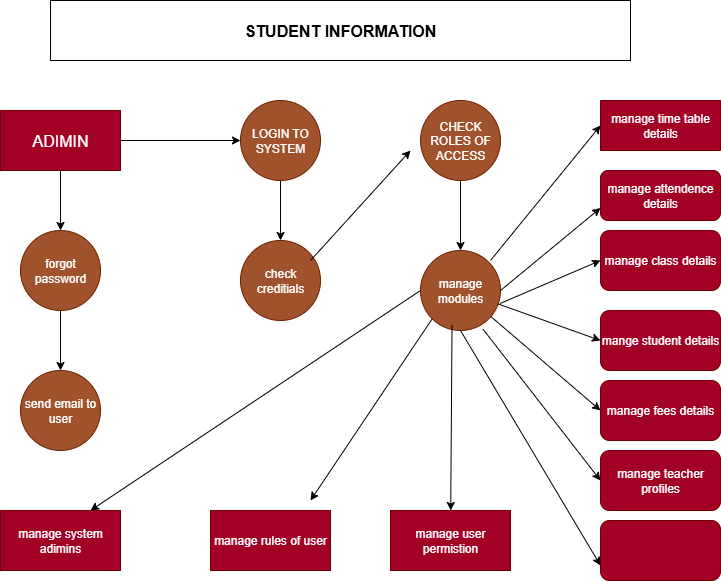

The diagram above was exported from draw.io. Its source (the exported page's mxGraphModel, read from the mxfile embedded in the PNG):
<mxGraphModel dx="992" dy="486" grid="1" gridSize="10" guides="1" tooltips="1" connect="1" arrows="1" fold="1" page="1" pageScale="1" pageWidth="827" pageHeight="1169" math="0" shadow="0">
  <root>
    <mxCell id="0" />
    <mxCell id="1" parent="0" />
    <mxCell id="XFBjI0FeZ_Cl0pDUMZ6Y-23" value="" style="edgeStyle=orthogonalEdgeStyle;rounded=0;orthogonalLoop=1;jettySize=auto;html=1;" edge="1" parent="1" source="XFBjI0FeZ_Cl0pDUMZ6Y-2" target="XFBjI0FeZ_Cl0pDUMZ6Y-7">
      <mxGeometry relative="1" as="geometry" />
    </mxCell>
    <mxCell id="XFBjI0FeZ_Cl0pDUMZ6Y-25" style="edgeStyle=orthogonalEdgeStyle;rounded=0;orthogonalLoop=1;jettySize=auto;html=1;exitX=1;exitY=0.5;exitDx=0;exitDy=0;entryX=0;entryY=0.5;entryDx=0;entryDy=0;" edge="1" parent="1" source="XFBjI0FeZ_Cl0pDUMZ6Y-2" target="XFBjI0FeZ_Cl0pDUMZ6Y-3">
      <mxGeometry relative="1" as="geometry" />
    </mxCell>
    <mxCell id="XFBjI0FeZ_Cl0pDUMZ6Y-2" value="&lt;font size=&quot;3&quot;&gt;ADIMIN&lt;/font&gt;" style="rounded=0;whiteSpace=wrap;html=1;fillColor=#a20025;fontColor=#ffffff;strokeColor=#6F0000;" vertex="1" parent="1">
      <mxGeometry x="40" y="140" width="120" height="60" as="geometry" />
    </mxCell>
    <mxCell id="XFBjI0FeZ_Cl0pDUMZ6Y-26" value="" style="edgeStyle=orthogonalEdgeStyle;rounded=0;orthogonalLoop=1;jettySize=auto;html=1;" edge="1" parent="1" source="XFBjI0FeZ_Cl0pDUMZ6Y-3" target="XFBjI0FeZ_Cl0pDUMZ6Y-8">
      <mxGeometry relative="1" as="geometry" />
    </mxCell>
    <mxCell id="XFBjI0FeZ_Cl0pDUMZ6Y-3" value="LOGIN TO SYSTEM" style="ellipse;whiteSpace=wrap;html=1;aspect=fixed;fillColor=#a0522d;fontColor=#ffffff;strokeColor=#6D1F00;" vertex="1" parent="1">
      <mxGeometry x="280" y="130" width="80" height="80" as="geometry" />
    </mxCell>
    <mxCell id="XFBjI0FeZ_Cl0pDUMZ6Y-27" value="" style="edgeStyle=orthogonalEdgeStyle;rounded=0;orthogonalLoop=1;jettySize=auto;html=1;" edge="1" parent="1" source="XFBjI0FeZ_Cl0pDUMZ6Y-4" target="XFBjI0FeZ_Cl0pDUMZ6Y-9">
      <mxGeometry relative="1" as="geometry" />
    </mxCell>
    <mxCell id="XFBjI0FeZ_Cl0pDUMZ6Y-4" value="CHECK ROLES OF ACCESS" style="ellipse;whiteSpace=wrap;html=1;aspect=fixed;fillColor=#a0522d;strokeColor=#6D1F00;fontColor=#ffffff;" vertex="1" parent="1">
      <mxGeometry x="460" y="130" width="80" height="80" as="geometry" />
    </mxCell>
    <mxCell id="XFBjI0FeZ_Cl0pDUMZ6Y-5" value="&lt;font size=&quot;3&quot;&gt;&lt;b&gt;STUDENT INFORMATION&lt;/b&gt;&lt;/font&gt;" style="rounded=0;whiteSpace=wrap;html=1;strokeColor=light-dark(#000000,#A00000);fillColor=light-dark(#FFFFFF,#CC0000);" vertex="1" parent="1">
      <mxGeometry x="90" y="30" width="580" height="60" as="geometry" />
    </mxCell>
    <mxCell id="XFBjI0FeZ_Cl0pDUMZ6Y-24" value="" style="edgeStyle=orthogonalEdgeStyle;rounded=0;orthogonalLoop=1;jettySize=auto;html=1;" edge="1" parent="1" source="XFBjI0FeZ_Cl0pDUMZ6Y-7" target="XFBjI0FeZ_Cl0pDUMZ6Y-10">
      <mxGeometry relative="1" as="geometry" />
    </mxCell>
    <mxCell id="XFBjI0FeZ_Cl0pDUMZ6Y-7" value="forgot password" style="ellipse;whiteSpace=wrap;html=1;aspect=fixed;fillColor=#a0522d;strokeColor=#6D1F00;fontColor=#ffffff;" vertex="1" parent="1">
      <mxGeometry x="60" y="260" width="80" height="80" as="geometry" />
    </mxCell>
    <mxCell id="XFBjI0FeZ_Cl0pDUMZ6Y-8" value="check creditials" style="ellipse;whiteSpace=wrap;html=1;aspect=fixed;fillColor=#a0522d;strokeColor=#6D1F00;fontColor=#ffffff;" vertex="1" parent="1">
      <mxGeometry x="280" y="270" width="80" height="80" as="geometry" />
    </mxCell>
    <mxCell id="XFBjI0FeZ_Cl0pDUMZ6Y-9" value="manage modules" style="ellipse;whiteSpace=wrap;html=1;aspect=fixed;fillColor=#a0522d;strokeColor=#6D1F00;fontColor=#ffffff;" vertex="1" parent="1">
      <mxGeometry x="460" y="280" width="80" height="80" as="geometry" />
    </mxCell>
    <mxCell id="XFBjI0FeZ_Cl0pDUMZ6Y-10" value="send email to user" style="ellipse;whiteSpace=wrap;html=1;aspect=fixed;fillColor=#a0522d;strokeColor=#6D1F00;fontColor=#ffffff;" vertex="1" parent="1">
      <mxGeometry x="60" y="400" width="80" height="80" as="geometry" />
    </mxCell>
    <mxCell id="XFBjI0FeZ_Cl0pDUMZ6Y-13" value="manage time table details" style="rounded=1;whiteSpace=wrap;html=1;fillColor=#a20025;arcSize=1;fontColor=#ffffff;strokeColor=#6F0000;" vertex="1" parent="1">
      <mxGeometry x="640" y="130" width="120" height="50" as="geometry" />
    </mxCell>
    <mxCell id="XFBjI0FeZ_Cl0pDUMZ6Y-14" value="manage attendence details" style="rounded=1;whiteSpace=wrap;html=1;fillColor=#a20025;fontColor=#ffffff;strokeColor=#6F0000;" vertex="1" parent="1">
      <mxGeometry x="640" y="200" width="120" height="50" as="geometry" />
    </mxCell>
    <mxCell id="XFBjI0FeZ_Cl0pDUMZ6Y-15" value="manage class details" style="rounded=1;whiteSpace=wrap;html=1;fillColor=#a20025;fontColor=#ffffff;strokeColor=#6F0000;" vertex="1" parent="1">
      <mxGeometry x="640" y="260" width="120" height="60" as="geometry" />
    </mxCell>
    <mxCell id="XFBjI0FeZ_Cl0pDUMZ6Y-16" value="mange student details" style="rounded=1;whiteSpace=wrap;html=1;fillColor=#a20025;fontColor=#ffffff;strokeColor=#6F0000;" vertex="1" parent="1">
      <mxGeometry x="640" y="340" width="120" height="60" as="geometry" />
    </mxCell>
    <mxCell id="XFBjI0FeZ_Cl0pDUMZ6Y-17" value="manage fees details" style="rounded=1;whiteSpace=wrap;html=1;fillColor=#a20025;fontColor=#ffffff;strokeColor=#6F0000;" vertex="1" parent="1">
      <mxGeometry x="640" y="410" width="120" height="60" as="geometry" />
    </mxCell>
    <mxCell id="XFBjI0FeZ_Cl0pDUMZ6Y-18" value="manage teacher profiles" style="rounded=1;whiteSpace=wrap;html=1;fillColor=#a20025;fontColor=#ffffff;strokeColor=#6F0000;" vertex="1" parent="1">
      <mxGeometry x="640" y="480" width="120" height="60" as="geometry" />
    </mxCell>
    <mxCell id="XFBjI0FeZ_Cl0pDUMZ6Y-19" value="" style="rounded=1;whiteSpace=wrap;html=1;fillColor=#a20025;fontColor=#ffffff;strokeColor=#6F0000;" vertex="1" parent="1">
      <mxGeometry x="640" y="550" width="120" height="60" as="geometry" />
    </mxCell>
    <mxCell id="XFBjI0FeZ_Cl0pDUMZ6Y-20" value="manage system adimins" style="rounded=0;whiteSpace=wrap;html=1;fillColor=#a20025;fontColor=#ffffff;strokeColor=light-dark(#6F0000, #9d0b0b);" vertex="1" parent="1">
      <mxGeometry x="40" y="540" width="120" height="60" as="geometry" />
    </mxCell>
    <mxCell id="XFBjI0FeZ_Cl0pDUMZ6Y-21" value="manage rules of user" style="rounded=0;whiteSpace=wrap;html=1;fillColor=#a20025;fontColor=#ffffff;strokeColor=#6F0000;" vertex="1" parent="1">
      <mxGeometry x="250" y="540" width="120" height="60" as="geometry" />
    </mxCell>
    <mxCell id="XFBjI0FeZ_Cl0pDUMZ6Y-22" value="manage user permistion" style="rounded=0;whiteSpace=wrap;html=1;fillColor=#a20025;fontColor=#ffffff;strokeColor=#6F0000;" vertex="1" parent="1">
      <mxGeometry x="430" y="540" width="120" height="60" as="geometry" />
    </mxCell>
    <mxCell id="XFBjI0FeZ_Cl0pDUMZ6Y-30" value="" style="endArrow=classic;html=1;rounded=0;" edge="1" parent="1">
      <mxGeometry width="50" height="50" relative="1" as="geometry">
        <mxPoint x="350" y="290" as="sourcePoint" />
        <mxPoint x="450" y="180" as="targetPoint" />
      </mxGeometry>
    </mxCell>
    <mxCell id="XFBjI0FeZ_Cl0pDUMZ6Y-31" value="" style="endArrow=classic;html=1;rounded=0;entryX=0;entryY=0.5;entryDx=0;entryDy=0;" edge="1" parent="1" target="XFBjI0FeZ_Cl0pDUMZ6Y-13">
      <mxGeometry width="50" height="50" relative="1" as="geometry">
        <mxPoint x="530" y="290" as="sourcePoint" />
        <mxPoint x="590" y="220" as="targetPoint" />
      </mxGeometry>
    </mxCell>
    <mxCell id="XFBjI0FeZ_Cl0pDUMZ6Y-33" value="" style="endArrow=classic;html=1;rounded=0;entryX=0;entryY=0.75;entryDx=0;entryDy=0;" edge="1" parent="1" target="XFBjI0FeZ_Cl0pDUMZ6Y-14">
      <mxGeometry width="50" height="50" relative="1" as="geometry">
        <mxPoint x="540" y="320" as="sourcePoint" />
        <mxPoint x="590" y="270" as="targetPoint" />
      </mxGeometry>
    </mxCell>
    <mxCell id="XFBjI0FeZ_Cl0pDUMZ6Y-37" style="edgeStyle=orthogonalEdgeStyle;rounded=0;orthogonalLoop=1;jettySize=auto;html=1;exitX=0.5;exitY=1;exitDx=0;exitDy=0;" edge="1" parent="1" source="XFBjI0FeZ_Cl0pDUMZ6Y-13" target="XFBjI0FeZ_Cl0pDUMZ6Y-13">
      <mxGeometry relative="1" as="geometry" />
    </mxCell>
    <mxCell id="XFBjI0FeZ_Cl0pDUMZ6Y-38" style="edgeStyle=orthogonalEdgeStyle;rounded=0;orthogonalLoop=1;jettySize=auto;html=1;exitX=0.5;exitY=1;exitDx=0;exitDy=0;" edge="1" parent="1" source="XFBjI0FeZ_Cl0pDUMZ6Y-14" target="XFBjI0FeZ_Cl0pDUMZ6Y-14">
      <mxGeometry relative="1" as="geometry" />
    </mxCell>
    <mxCell id="XFBjI0FeZ_Cl0pDUMZ6Y-40" style="edgeStyle=orthogonalEdgeStyle;rounded=0;orthogonalLoop=1;jettySize=auto;html=1;exitX=0.5;exitY=1;exitDx=0;exitDy=0;" edge="1" parent="1" source="XFBjI0FeZ_Cl0pDUMZ6Y-17" target="XFBjI0FeZ_Cl0pDUMZ6Y-17">
      <mxGeometry relative="1" as="geometry" />
    </mxCell>
    <mxCell id="XFBjI0FeZ_Cl0pDUMZ6Y-42" style="edgeStyle=orthogonalEdgeStyle;rounded=0;orthogonalLoop=1;jettySize=auto;html=1;exitX=0.5;exitY=1;exitDx=0;exitDy=0;" edge="1" parent="1" source="XFBjI0FeZ_Cl0pDUMZ6Y-15" target="XFBjI0FeZ_Cl0pDUMZ6Y-15">
      <mxGeometry relative="1" as="geometry" />
    </mxCell>
    <mxCell id="XFBjI0FeZ_Cl0pDUMZ6Y-45" value="" style="endArrow=classic;html=1;rounded=0;entryX=0;entryY=0.5;entryDx=0;entryDy=0;" edge="1" parent="1" source="XFBjI0FeZ_Cl0pDUMZ6Y-9" target="XFBjI0FeZ_Cl0pDUMZ6Y-16">
      <mxGeometry width="50" height="50" relative="1" as="geometry">
        <mxPoint x="520" y="440" as="sourcePoint" />
        <mxPoint x="570" y="390" as="targetPoint" />
      </mxGeometry>
    </mxCell>
    <mxCell id="XFBjI0FeZ_Cl0pDUMZ6Y-46" value="" style="endArrow=classic;html=1;rounded=0;entryX=0;entryY=0.5;entryDx=0;entryDy=0;" edge="1" parent="1" source="XFBjI0FeZ_Cl0pDUMZ6Y-9" target="XFBjI0FeZ_Cl0pDUMZ6Y-17">
      <mxGeometry width="50" height="50" relative="1" as="geometry">
        <mxPoint x="520" y="440" as="sourcePoint" />
        <mxPoint x="570" y="390" as="targetPoint" />
      </mxGeometry>
    </mxCell>
    <mxCell id="XFBjI0FeZ_Cl0pDUMZ6Y-47" value="" style="endArrow=classic;html=1;rounded=0;exitX=0.781;exitY=0.983;exitDx=0;exitDy=0;entryX=0;entryY=0.5;entryDx=0;entryDy=0;exitPerimeter=0;" edge="1" parent="1" source="XFBjI0FeZ_Cl0pDUMZ6Y-9" target="XFBjI0FeZ_Cl0pDUMZ6Y-18">
      <mxGeometry width="50" height="50" relative="1" as="geometry">
        <mxPoint x="520" y="440" as="sourcePoint" />
        <mxPoint x="630" y="510" as="targetPoint" />
      </mxGeometry>
    </mxCell>
    <mxCell id="XFBjI0FeZ_Cl0pDUMZ6Y-48" value="" style="endArrow=classic;html=1;rounded=0;exitX=0.5;exitY=1;exitDx=0;exitDy=0;entryX=0;entryY=0.75;entryDx=0;entryDy=0;" edge="1" parent="1" source="XFBjI0FeZ_Cl0pDUMZ6Y-9" target="XFBjI0FeZ_Cl0pDUMZ6Y-19">
      <mxGeometry width="50" height="50" relative="1" as="geometry">
        <mxPoint x="510" y="440" as="sourcePoint" />
        <mxPoint x="570" y="390" as="targetPoint" />
      </mxGeometry>
    </mxCell>
    <mxCell id="XFBjI0FeZ_Cl0pDUMZ6Y-51" value="" style="endArrow=classic;html=1;rounded=0;entryX=0;entryY=0.5;entryDx=0;entryDy=0;exitX=0.994;exitY=0.663;exitDx=0;exitDy=0;exitPerimeter=0;" edge="1" parent="1" source="XFBjI0FeZ_Cl0pDUMZ6Y-9" target="XFBjI0FeZ_Cl0pDUMZ6Y-15">
      <mxGeometry width="50" height="50" relative="1" as="geometry">
        <mxPoint x="520" y="440" as="sourcePoint" />
        <mxPoint x="570" y="390" as="targetPoint" />
      </mxGeometry>
    </mxCell>
    <mxCell id="XFBjI0FeZ_Cl0pDUMZ6Y-52" value="" style="endArrow=classic;html=1;rounded=0;exitX=0.394;exitY=0.93;exitDx=0;exitDy=0;exitPerimeter=0;" edge="1" parent="1" source="XFBjI0FeZ_Cl0pDUMZ6Y-9" target="XFBjI0FeZ_Cl0pDUMZ6Y-22">
      <mxGeometry width="50" height="50" relative="1" as="geometry">
        <mxPoint x="520" y="440" as="sourcePoint" />
        <mxPoint x="570" y="390" as="targetPoint" />
      </mxGeometry>
    </mxCell>
    <mxCell id="XFBjI0FeZ_Cl0pDUMZ6Y-54" value="" style="endArrow=classic;html=1;rounded=0;exitX=0;exitY=1;exitDx=0;exitDy=0;" edge="1" parent="1" source="XFBjI0FeZ_Cl0pDUMZ6Y-9">
      <mxGeometry width="50" height="50" relative="1" as="geometry">
        <mxPoint x="520" y="440" as="sourcePoint" />
        <mxPoint x="350" y="530" as="targetPoint" />
      </mxGeometry>
    </mxCell>
    <mxCell id="XFBjI0FeZ_Cl0pDUMZ6Y-55" value="" style="endArrow=classic;html=1;rounded=0;exitX=0;exitY=0.5;exitDx=0;exitDy=0;entryX=0.75;entryY=0;entryDx=0;entryDy=0;" edge="1" parent="1" source="XFBjI0FeZ_Cl0pDUMZ6Y-9" target="XFBjI0FeZ_Cl0pDUMZ6Y-20">
      <mxGeometry width="50" height="50" relative="1" as="geometry">
        <mxPoint x="520" y="440" as="sourcePoint" />
        <mxPoint x="570" y="390" as="targetPoint" />
      </mxGeometry>
    </mxCell>
  </root>
</mxGraphModel>